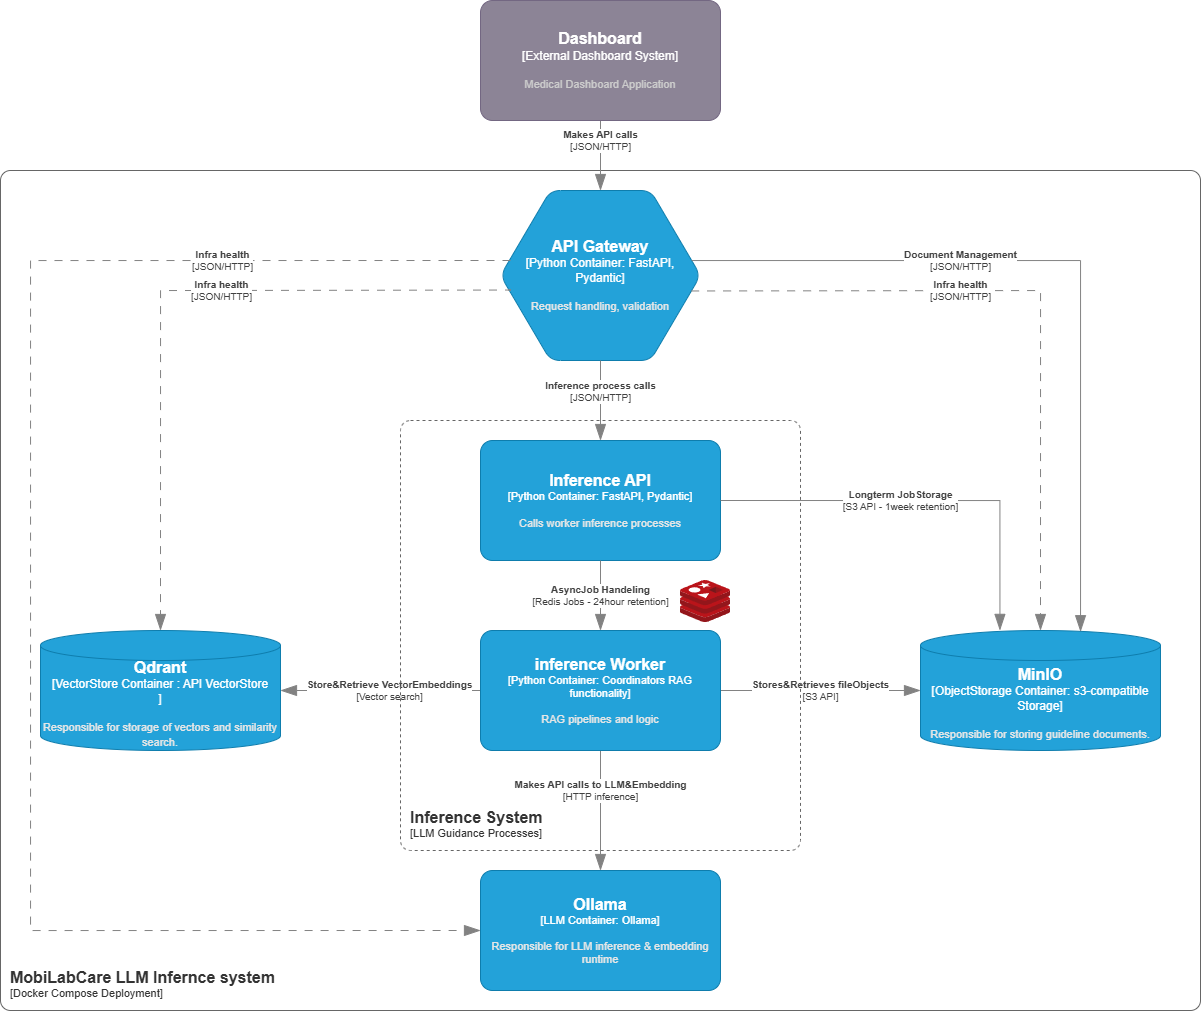

The diagram above was exported from draw.io. Its source (the exported page's mxGraphModel, read from the mxfile embedded in the PNG):
<mxGraphModel dx="1501" dy="885" grid="1" gridSize="10" guides="1" tooltips="1" connect="1" arrows="1" fold="1" page="1" pageScale="1" pageWidth="850" pageHeight="1100" math="0" shadow="0">
  <root>
    <mxCell id="0" />
    <mxCell id="1" parent="0" />
    <object placeholders="1" c4Name="MobiLabCare LLM Infernce system" c4Type="LLM Inference API" c4Application="Docker Compose Deployment" label="&lt;font style=&quot;font-size: 16px&quot;&gt;&lt;b&gt;&lt;div style=&quot;text-align: left&quot;&gt;%c4Name%&lt;/div&gt;&lt;/b&gt;&lt;/font&gt;&lt;div style=&quot;text-align: left&quot;&gt;[%c4Application%]&lt;/div&gt;" id="933_H2kn2TPt6xgPl-ib-4">
      <mxCell parent="1" style="rounded=1;fontSize=11;whiteSpace=wrap;html=1;arcSize=20;fillColor=none;strokeColor=#666666;fontColor=#333333;labelBackgroundColor=none;align=left;verticalAlign=bottom;labelBorderColor=none;spacingTop=0;spacing=10;metaEdit=1;rotatable=0;perimeter=rectanglePerimeter;noLabel=0;labelPadding=0;allowArrows=0;connectable=0;expand=0;recursiveResize=0;editable=1;pointerEvents=0;absoluteArcSize=1;points=[[0.25,0,0],[0.5,0,0],[0.75,0,0],[1,0.25,0],[1,0.5,0],[1,0.75,0],[0.75,1,0],[0.5,1,0],[0.25,1,0],[0,0.75,0],[0,0.5,0],[0,0.25,0]];" vertex="1">
        <mxGeometry height="840" width="1200" x="240" y="210" as="geometry" />
      </mxCell>
    </object>
    <object placeholders="1" c4Name="Qdrant" c4Type="VectorStore Container " c4Technology="API VectorStore&#10;" c4Description="Responsible for storage of vectors and similarity search." label="&lt;font style=&quot;font-size: 16px&quot;&gt;&lt;b&gt;%c4Name%&lt;/b&gt;&lt;/font&gt;&lt;div&gt;[%c4Type%:&amp;nbsp;%c4Technology%]&lt;/div&gt;&lt;br&gt;&lt;div&gt;&lt;font style=&quot;font-size: 11px&quot;&gt;&lt;font color=&quot;#E6E6E6&quot;&gt;%c4Description%&lt;/font&gt;&lt;/div&gt;" id="933_H2kn2TPt6xgPl-ib-5">
      <mxCell parent="1" style="shape=cylinder3;size=15;whiteSpace=wrap;html=1;boundedLbl=1;rounded=0;labelBackgroundColor=none;fillColor=#23A2D9;fontSize=12;fontColor=#ffffff;align=center;strokeColor=#0E7DAD;metaEdit=1;points=[[0.5,0,0],[1,0.25,0],[1,0.5,0],[1,0.75,0],[0.5,1,0],[0,0.75,0],[0,0.5,0],[0,0.25,0]];resizable=0;" vertex="1">
        <mxGeometry height="120" width="240" x="280" y="670" as="geometry" />
      </mxCell>
    </object>
    <object placeholders="1" c4Name="MinIO" c4Type="ObjectStorage Container" c4Technology="s3-compatible Storage" c4Description="Responsible for storing guideline documents." label="&lt;font style=&quot;font-size: 16px&quot;&gt;&lt;b&gt;%c4Name%&lt;/b&gt;&lt;/font&gt;&lt;div&gt;[%c4Type%:&amp;nbsp;%c4Technology%]&lt;/div&gt;&lt;br&gt;&lt;div&gt;&lt;font style=&quot;font-size: 11px&quot;&gt;&lt;font color=&quot;#E6E6E6&quot;&gt;%c4Description%&lt;/font&gt;&lt;/div&gt;" id="933_H2kn2TPt6xgPl-ib-6">
      <mxCell parent="1" style="shape=cylinder3;size=15;whiteSpace=wrap;html=1;boundedLbl=1;rounded=0;labelBackgroundColor=none;fillColor=#23A2D9;fontSize=12;fontColor=#ffffff;align=center;strokeColor=#0E7DAD;metaEdit=1;points=[[0.5,0,0],[1,0.25,0],[1,0.5,0],[1,0.75,0],[0.5,1,0],[0,0.75,0],[0,0.5,0],[0,0.25,0]];resizable=0;" vertex="1">
        <mxGeometry height="120" width="240" x="1160" y="670" as="geometry" />
      </mxCell>
    </object>
    <object placeholders="1" c4Name="API Gateway" c4Type="Python Container" c4Technology="FastAPI, Pydantic" c4Description="Request handling, validation" label="&lt;font style=&quot;font-size: 16px&quot;&gt;&lt;b&gt;%c4Name%&lt;/b&gt;&lt;/font&gt;&lt;div&gt;[%c4Type%:&amp;nbsp;%c4Technology%]&lt;/div&gt;&lt;br&gt;&lt;div&gt;&lt;font style=&quot;font-size: 11px&quot;&gt;&lt;font color=&quot;#E6E6E6&quot;&gt;%c4Description%&lt;/font&gt;&lt;/div&gt;" id="933_H2kn2TPt6xgPl-ib-7">
      <mxCell parent="1" style="shape=hexagon;size=50;perimeter=hexagonPerimeter2;whiteSpace=wrap;html=1;fixedSize=1;rounded=1;labelBackgroundColor=none;fillColor=#23A2D9;fontSize=12;fontColor=#ffffff;align=center;strokeColor=#0E7DAD;metaEdit=1;points=[[0.5,0,0],[1,0.25,0],[1,0.5,0],[1,0.75,0],[0.5,1,0],[0,0.75,0],[0,0.5,0],[0,0.25,0]];resizable=0;shadow=0;gradientColor=none;" vertex="1">
        <mxGeometry height="170" width="200" x="740" y="230" as="geometry" />
      </mxCell>
    </object>
    <object placeholders="1" c4Name="Inference API" c4Type="Python Container" c4Technology="FastAPI, Pydantic" c4Description="Calls worker inference processes&#10;" label="&lt;font style=&quot;font-size: 16px&quot;&gt;&lt;b&gt;%c4Name%&lt;/b&gt;&lt;/font&gt;&lt;div&gt;[%c4Type%: %c4Technology%]&lt;/div&gt;&lt;br&gt;&lt;div&gt;&lt;font style=&quot;font-size: 11px&quot;&gt;&lt;font color=&quot;#E6E6E6&quot;&gt;%c4Description%&lt;/font&gt;&lt;/div&gt;" id="933_H2kn2TPt6xgPl-ib-9">
      <mxCell parent="1" style="rounded=1;whiteSpace=wrap;html=1;fontSize=11;labelBackgroundColor=none;fillColor=#23A2D9;fontColor=#ffffff;align=center;arcSize=10;strokeColor=#0E7DAD;metaEdit=1;resizable=0;points=[[0.25,0,0],[0.5,0,0],[0.75,0,0],[1,0.25,0],[1,0.5,0],[1,0.75,0],[0.75,1,0],[0.5,1,0],[0.25,1,0],[0,0.75,0],[0,0.5,0],[0,0.25,0]];" vertex="1">
        <mxGeometry height="120" width="240" x="720" y="480" as="geometry" />
      </mxCell>
    </object>
    <object placeholders="1" c4Name="Ollama " c4Type="LLM Container" c4Technology="Ollama" c4Description="Responsible for LLM inference &amp; embedding runtime" label="&lt;font style=&quot;font-size: 16px&quot;&gt;&lt;b&gt;%c4Name%&lt;/b&gt;&lt;/font&gt;&lt;div&gt;[%c4Type%: %c4Technology%]&lt;/div&gt;&lt;br&gt;&lt;div&gt;&lt;font style=&quot;font-size: 11px&quot;&gt;&lt;font color=&quot;#E6E6E6&quot;&gt;%c4Description%&lt;/font&gt;&lt;/div&gt;" id="933_H2kn2TPt6xgPl-ib-10">
      <mxCell parent="1" style="rounded=1;whiteSpace=wrap;html=1;fontSize=11;labelBackgroundColor=none;fillColor=#23A2D9;fontColor=#ffffff;align=center;arcSize=10;strokeColor=#0E7DAD;metaEdit=1;resizable=0;points=[[0.25,0,0],[0.5,0,0],[0.75,0,0],[1,0.25,0],[1,0.5,0],[1,0.75,0],[0.75,1,0],[0.5,1,0],[0.25,1,0],[0,0.75,0],[0,0.5,0],[0,0.25,0]];" vertex="1">
        <mxGeometry height="120" width="240" x="720" y="910" as="geometry" />
      </mxCell>
    </object>
    <object placeholders="1" c4Type="Relationship" c4Technology="JSON/HTTP" c4Description="Makes API calls" label="&lt;div style=&quot;text-align: left&quot;&gt;&lt;div style=&quot;text-align: center&quot;&gt;&lt;b&gt;%c4Description%&lt;/b&gt;&lt;/div&gt;&lt;div style=&quot;text-align: center&quot;&gt;[%c4Technology%]&lt;/div&gt;&lt;/div&gt;" id="933_H2kn2TPt6xgPl-ib-11">
      <mxCell edge="1" parent="1" source="pjNrtjfaM2QYD3ug_fHT-3" style="endArrow=blockThin;html=1;fontSize=10;fontColor=#404040;strokeWidth=1;endFill=1;strokeColor=#828282;elbow=vertical;metaEdit=1;endSize=14;startSize=14;jumpStyle=arc;jumpSize=16;rounded=0;edgeStyle=orthogonalEdgeStyle;exitX=0.5;exitY=1;exitDx=0;exitDy=0;exitPerimeter=0;entryX=0.5;entryY=0;entryDx=0;entryDy=0;entryPerimeter=0;" target="933_H2kn2TPt6xgPl-ib-7">
        <mxGeometry relative="1" width="240" x="-0.4286" as="geometry">
          <mxPoint as="offset" />
          <mxPoint x="850" y="129.9999999999999" as="sourcePoint" />
          <mxPoint x="1230" y="170" as="targetPoint" />
        </mxGeometry>
      </mxCell>
    </object>
    <object placeholders="1" c4Type="Relationship" c4Technology="HTTP inference" c4Description="Makes API calls to LLM&amp;Embedding " label="&lt;div style=&quot;text-align: left&quot;&gt;&lt;div style=&quot;text-align: center&quot;&gt;&lt;b&gt;%c4Description%&lt;/b&gt;&lt;/div&gt;&lt;div style=&quot;text-align: center&quot;&gt;[%c4Technology%]&lt;/div&gt;&lt;/div&gt;" id="933_H2kn2TPt6xgPl-ib-12">
      <mxCell edge="1" parent="1" source="pjNrtjfaM2QYD3ug_fHT-4" style="endArrow=blockThin;html=1;fontSize=10;fontColor=#404040;strokeWidth=1;endFill=1;strokeColor=#828282;elbow=vertical;metaEdit=1;endSize=14;startSize=14;jumpStyle=arc;jumpSize=16;rounded=0;edgeStyle=orthogonalEdgeStyle;entryX=0.5;entryY=0;entryDx=0;entryDy=0;entryPerimeter=0;exitX=0.5;exitY=1;exitDx=0;exitDy=0;exitPerimeter=0;" target="933_H2kn2TPt6xgPl-ib-10">
        <mxGeometry relative="1" width="240" x="-0.3333" as="geometry">
          <mxPoint as="offset" />
          <mxPoint x="1180" y="910" as="sourcePoint" />
          <mxPoint x="850" y="690" as="targetPoint" />
        </mxGeometry>
      </mxCell>
    </object>
    <object placeholders="1" c4Type="Relationship" c4Technology="JSON/HTTP" c4Description="Infra health" label="&lt;div style=&quot;text-align: left&quot;&gt;&lt;div style=&quot;text-align: center&quot;&gt;&lt;b&gt;%c4Description%&lt;/b&gt;&lt;/div&gt;&lt;div style=&quot;text-align: center&quot;&gt;[%c4Technology%]&lt;/div&gt;&lt;/div&gt;" id="933_H2kn2TPt6xgPl-ib-13">
      <mxCell edge="1" parent="1" source="933_H2kn2TPt6xgPl-ib-7" style="endArrow=blockThin;html=1;fontSize=10;fontColor=#404040;strokeWidth=1;endFill=1;strokeColor=#828282;elbow=vertical;metaEdit=1;endSize=14;startSize=14;jumpStyle=arc;jumpSize=16;rounded=0;edgeStyle=orthogonalEdgeStyle;exitX=0.038;exitY=0.585;exitDx=0;exitDy=0;exitPerimeter=0;entryX=0.5;entryY=0;entryDx=0;entryDy=0;entryPerimeter=0;dashed=1;dashPattern=8 8;" target="933_H2kn2TPt6xgPl-ib-5">
        <mxGeometry relative="1" width="240" x="-0.1555" as="geometry">
          <mxPoint x="1" as="offset" />
          <Array as="points">
            <mxPoint x="750" y="329" />
            <mxPoint x="480" y="330" />
          </Array>
          <mxPoint x="440" y="420" as="sourcePoint" />
          <mxPoint x="680" y="420" as="targetPoint" />
        </mxGeometry>
      </mxCell>
    </object>
    <object placeholders="1" c4Type="Relationship" c4Technology="JSON/HTTP" c4Description="Document Management " label="&lt;div style=&quot;text-align: left&quot;&gt;&lt;div style=&quot;text-align: center&quot;&gt;&lt;b&gt;%c4Description%&lt;/b&gt;&lt;/div&gt;&lt;div style=&quot;text-align: center&quot;&gt;[%c4Technology%]&lt;/div&gt;&lt;/div&gt;" id="933_H2kn2TPt6xgPl-ib-14">
      <mxCell edge="1" parent="1" source="933_H2kn2TPt6xgPl-ib-7" style="endArrow=blockThin;html=1;fontSize=10;fontColor=#404040;strokeWidth=1;endFill=1;strokeColor=#828282;elbow=vertical;metaEdit=1;endSize=14;startSize=14;jumpStyle=arc;jumpSize=16;rounded=0;edgeStyle=orthogonalEdgeStyle;entryX=0.67;entryY=0.01;entryDx=0;entryDy=0;entryPerimeter=0;" target="933_H2kn2TPt6xgPl-ib-6">
        <mxGeometry relative="1" width="240" x="-0.2933" as="geometry">
          <mxPoint as="offset" />
          <Array as="points">
            <mxPoint x="1320" y="300" />
            <mxPoint x="1320" y="671" />
          </Array>
          <mxPoint x="1020" y="315" as="sourcePoint" />
          <mxPoint x="1350" y="670" as="targetPoint" />
        </mxGeometry>
      </mxCell>
    </object>
    <object placeholders="1" c4Type="Relationship" c4Technology="Vector search" c4Description="Store&amp;Retrieve VectorEmbeddings" label="&lt;div style=&quot;text-align: left&quot;&gt;&lt;div style=&quot;text-align: center&quot;&gt;&lt;b&gt;%c4Description%&lt;/b&gt;&lt;/div&gt;&lt;div style=&quot;text-align: center&quot;&gt;[%c4Technology%]&lt;/div&gt;&lt;/div&gt;" id="933_H2kn2TPt6xgPl-ib-15">
      <mxCell edge="1" parent="1" source="pjNrtjfaM2QYD3ug_fHT-4" style="endArrow=blockThin;html=1;fontSize=10;fontColor=#404040;strokeWidth=1;endFill=1;strokeColor=#828282;elbow=vertical;metaEdit=1;endSize=14;startSize=14;jumpStyle=arc;jumpSize=16;rounded=0;edgeStyle=orthogonalEdgeStyle;exitX=0;exitY=0.5;exitDx=0;exitDy=0;exitPerimeter=0;entryX=1;entryY=0.5;entryDx=0;entryDy=0;entryPerimeter=0;" target="933_H2kn2TPt6xgPl-ib-5">
        <mxGeometry relative="1" width="240" x="-0.1" as="geometry">
          <mxPoint as="offset" />
          <Array as="points" />
          <mxPoint x="520" y="550" as="sourcePoint" />
          <mxPoint x="550" y="630" as="targetPoint" />
        </mxGeometry>
      </mxCell>
    </object>
    <object placeholders="1" c4Type="Relationship" c4Technology="S3 API" c4Description="Stores&amp;Retrieves fileObjects " label="&lt;div style=&quot;text-align: left&quot;&gt;&lt;div style=&quot;text-align: center&quot;&gt;&lt;b&gt;%c4Description%&lt;/b&gt;&lt;/div&gt;&lt;div style=&quot;text-align: center&quot;&gt;[%c4Technology%]&lt;/div&gt;&lt;/div&gt;" id="933_H2kn2TPt6xgPl-ib-16">
      <mxCell edge="1" parent="1" source="pjNrtjfaM2QYD3ug_fHT-4" style="endArrow=blockThin;html=1;fontSize=10;fontColor=#404040;strokeWidth=1;endFill=1;strokeColor=#828282;elbow=vertical;metaEdit=1;endSize=14;startSize=14;jumpStyle=arc;jumpSize=16;rounded=0;edgeStyle=orthogonalEdgeStyle;exitX=1;exitY=0.5;exitDx=0;exitDy=0;exitPerimeter=0;entryX=0;entryY=0.5;entryDx=0;entryDy=0;entryPerimeter=0;" target="933_H2kn2TPt6xgPl-ib-6">
        <mxGeometry relative="1" width="240" x="0.0019" as="geometry">
          <mxPoint as="offset" />
          <mxPoint x="1000" y="480" as="sourcePoint" />
          <mxPoint x="1240" y="480" as="targetPoint" />
        </mxGeometry>
      </mxCell>
    </object>
    <object placeholders="1" c4Type="Relationship" c4Technology="JSON/HTTP" c4Description="Inference process calls" label="&lt;div style=&quot;text-align: left&quot;&gt;&lt;div style=&quot;text-align: center&quot;&gt;&lt;b&gt;%c4Description%&lt;/b&gt;&lt;/div&gt;&lt;div style=&quot;text-align: center&quot;&gt;[%c4Technology%]&lt;/div&gt;&lt;/div&gt;" id="933_H2kn2TPt6xgPl-ib-17">
      <mxCell edge="1" parent="1" source="933_H2kn2TPt6xgPl-ib-7" style="endArrow=blockThin;html=1;fontSize=10;fontColor=#404040;strokeWidth=1;endFill=1;strokeColor=#828282;elbow=vertical;metaEdit=1;endSize=14;startSize=14;jumpStyle=arc;jumpSize=16;rounded=0;edgeStyle=orthogonalEdgeStyle;exitX=0.5;exitY=1;exitDx=0;exitDy=0;exitPerimeter=0;entryX=0.5;entryY=0;entryDx=0;entryDy=0;entryPerimeter=0;" target="933_H2kn2TPt6xgPl-ib-9">
        <mxGeometry relative="1" width="240" x="-0.25" as="geometry">
          <mxPoint as="offset" />
          <mxPoint x="710" y="500" as="sourcePoint" />
          <mxPoint x="950" y="500" as="targetPoint" />
        </mxGeometry>
      </mxCell>
    </object>
    <object placeholders="1" c4Type="Relationship" c4Technology="JSON/HTTP" c4Description="Infra health" label="&lt;div style=&quot;text-align: left&quot;&gt;&lt;div style=&quot;text-align: center&quot;&gt;&lt;b&gt;%c4Description%&lt;/b&gt;&lt;/div&gt;&lt;div style=&quot;text-align: center&quot;&gt;[%c4Technology%]&lt;/div&gt;&lt;/div&gt;" id="933_H2kn2TPt6xgPl-ib-18">
      <mxCell edge="1" parent="1" source="933_H2kn2TPt6xgPl-ib-7" style="endArrow=blockThin;html=1;fontSize=10;fontColor=#404040;strokeWidth=1;endFill=1;strokeColor=#828282;elbow=vertical;metaEdit=1;endSize=14;startSize=14;jumpStyle=arc;jumpSize=16;rounded=0;edgeStyle=orthogonalEdgeStyle;exitX=0.953;exitY=0.591;exitDx=0;exitDy=0;exitPerimeter=0;entryX=0.5;entryY=0;entryDx=0;entryDy=0;entryPerimeter=0;dashed=1;dashPattern=8 8;" target="933_H2kn2TPt6xgPl-ib-6">
        <mxGeometry relative="1" width="240" x="-0.2184" as="geometry">
          <mxPoint as="offset" />
          <Array as="points">
            <mxPoint x="950" y="331" />
            <mxPoint x="1280" y="330" />
          </Array>
          <mxPoint x="1230" y="330" as="sourcePoint" />
          <mxPoint x="960" y="645" as="targetPoint" />
        </mxGeometry>
      </mxCell>
    </object>
    <object placeholders="1" c4Type="Relationship" c4Technology="JSON/HTTP" c4Description="Infra health" label="&lt;div style=&quot;text-align: left&quot;&gt;&lt;div style=&quot;text-align: center&quot;&gt;&lt;b&gt;%c4Description%&lt;/b&gt;&lt;/div&gt;&lt;div style=&quot;text-align: center&quot;&gt;[%c4Technology%]&lt;/div&gt;&lt;/div&gt;" id="933_H2kn2TPt6xgPl-ib-19">
      <mxCell edge="1" parent="1" style="endArrow=blockThin;html=1;fontSize=10;fontColor=#404040;strokeWidth=1;endFill=1;strokeColor=#828282;elbow=vertical;metaEdit=1;endSize=14;startSize=14;jumpStyle=arc;jumpSize=16;rounded=0;edgeStyle=orthogonalEdgeStyle;dashed=1;dashPattern=8 8;entryX=0;entryY=0.5;entryDx=0;entryDy=0;entryPerimeter=0;" target="933_H2kn2TPt6xgPl-ib-10">
        <mxGeometry relative="1" width="240" x="-0.6375" as="geometry">
          <mxPoint x="1" as="offset" />
          <Array as="points">
            <mxPoint x="270" y="300" />
            <mxPoint x="270" y="970" />
          </Array>
          <mxPoint x="750" y="300" as="sourcePoint" />
          <mxPoint x="730" y="770" as="targetPoint" />
        </mxGeometry>
      </mxCell>
    </object>
    <mxCell id="pjNrtjfaM2QYD3ug_fHT-1" parent="1" style="image;sketch=0;aspect=fixed;html=1;points=[];align=center;fontSize=12;image=img/lib/mscae/Cache_Redis_Product.svg;" value="" vertex="1">
      <mxGeometry height="42" width="50" x="920" y="620" as="geometry" />
    </mxCell>
    <object placeholders="1" c4Name="Inference System" c4Type="ContainerScopeBoundary" c4Application="LLM Guidance Processes" label="&lt;font style=&quot;font-size: 16px&quot;&gt;&lt;b&gt;&lt;div style=&quot;text-align: left&quot;&gt;%c4Name%&lt;/div&gt;&lt;/b&gt;&lt;/font&gt;&lt;div style=&quot;text-align: left&quot;&gt;[%c4Application%]&lt;/div&gt;" id="pjNrtjfaM2QYD3ug_fHT-2">
      <mxCell parent="1" style="rounded=1;fontSize=11;whiteSpace=wrap;html=1;dashed=1;arcSize=20;fillColor=none;strokeColor=#666666;fontColor=#333333;labelBackgroundColor=none;align=left;verticalAlign=bottom;labelBorderColor=none;spacingTop=0;spacing=10;metaEdit=1;rotatable=0;perimeter=rectanglePerimeter;noLabel=0;labelPadding=0;allowArrows=0;connectable=0;expand=0;recursiveResize=0;editable=1;pointerEvents=0;absoluteArcSize=1;points=[[0.25,0,0],[0.5,0,0],[0.75,0,0],[1,0.25,0],[1,0.5,0],[1,0.75,0],[0.75,1,0],[0.5,1,0],[0.25,1,0],[0,0.75,0],[0,0.5,0],[0,0.25,0]];" vertex="1">
        <mxGeometry height="430" width="400" x="640" y="460" as="geometry" />
      </mxCell>
    </object>
    <object placeholders="1" c4Name="Dashboard" c4Type="External Dashboard System" c4Description="Medical Dashboard Application" label="&lt;font style=&quot;font-size: 16px&quot;&gt;&lt;b&gt;%c4Name%&lt;/b&gt;&lt;/font&gt;&lt;div&gt;[%c4Type%]&lt;/div&gt;&lt;br&gt;&lt;div&gt;&lt;font style=&quot;font-size: 11px&quot;&gt;&lt;font color=&quot;#cccccc&quot;&gt;%c4Description%&lt;/font&gt;&lt;/div&gt;" id="pjNrtjfaM2QYD3ug_fHT-3">
      <mxCell parent="1" style="rounded=1;whiteSpace=wrap;html=1;labelBackgroundColor=none;fillColor=#8C8496;fontColor=#ffffff;align=center;arcSize=10;strokeColor=#736782;metaEdit=1;resizable=0;points=[[0.25,0,0],[0.5,0,0],[0.75,0,0],[1,0.25,0],[1,0.5,0],[1,0.75,0],[0.75,1,0],[0.5,1,0],[0.25,1,0],[0,0.75,0],[0,0.5,0],[0,0.25,0]];" vertex="1">
        <mxGeometry height="120" width="240" x="720" y="40" as="geometry" />
      </mxCell>
    </object>
    <object placeholders="1" c4Name="inference Worker" c4Type="Python Container" c4Technology="Coordinators RAG functionality" c4Description="RAG pipelines and logic" label="&lt;font style=&quot;font-size: 16px&quot;&gt;&lt;b&gt;%c4Name%&lt;/b&gt;&lt;/font&gt;&lt;div&gt;[%c4Type%: %c4Technology%]&lt;/div&gt;&lt;br&gt;&lt;div&gt;&lt;font style=&quot;font-size: 11px&quot;&gt;&lt;font color=&quot;#E6E6E6&quot;&gt;%c4Description%&lt;/font&gt;&lt;/div&gt;" id="pjNrtjfaM2QYD3ug_fHT-4">
      <mxCell parent="1" style="rounded=1;whiteSpace=wrap;html=1;fontSize=11;labelBackgroundColor=none;fillColor=#23A2D9;fontColor=#ffffff;align=center;arcSize=10;strokeColor=#0E7DAD;metaEdit=1;resizable=0;points=[[0.25,0,0],[0.5,0,0],[0.75,0,0],[1,0.25,0],[1,0.5,0],[1,0.75,0],[0.75,1,0],[0.5,1,0],[0.25,1,0],[0,0.75,0],[0,0.5,0],[0,0.25,0]];" vertex="1">
        <mxGeometry height="120" width="240" x="720" y="670" as="geometry" />
      </mxCell>
    </object>
    <object placeholders="1" c4Type="Relationship" c4Technology="Redis Jobs - 24hour retention" c4Description="AsyncJob Handeling" label="&lt;div style=&quot;text-align: left&quot;&gt;&lt;div style=&quot;text-align: center&quot;&gt;&lt;b&gt;%c4Description%&lt;/b&gt;&lt;/div&gt;&lt;div style=&quot;text-align: center&quot;&gt;[%c4Technology%]&lt;/div&gt;&lt;/div&gt;" id="pjNrtjfaM2QYD3ug_fHT-8">
      <mxCell edge="1" parent="1" source="933_H2kn2TPt6xgPl-ib-9" style="endArrow=blockThin;html=1;fontSize=10;fontColor=#404040;strokeWidth=1;endFill=1;strokeColor=#828282;elbow=vertical;metaEdit=1;endSize=14;startSize=14;jumpStyle=arc;jumpSize=16;rounded=0;edgeStyle=orthogonalEdgeStyle;exitX=0.5;exitY=1;exitDx=0;exitDy=0;exitPerimeter=0;entryX=0.5;entryY=0;entryDx=0;entryDy=0;entryPerimeter=0;" target="pjNrtjfaM2QYD3ug_fHT-4">
        <mxGeometry relative="1" width="240" x="0.0019" as="geometry">
          <mxPoint as="offset" />
          <mxPoint x="960" y="680" as="sourcePoint" />
          <mxPoint x="1160" y="680" as="targetPoint" />
        </mxGeometry>
      </mxCell>
    </object>
    <object placeholders="1" c4Type="Relationship" c4Technology="S3 API - 1week retention" c4Description="Longterm JobStorage" label="&lt;div style=&quot;text-align: left&quot;&gt;&lt;div style=&quot;text-align: center&quot;&gt;&lt;b&gt;%c4Description%&lt;/b&gt;&lt;/div&gt;&lt;div style=&quot;text-align: center&quot;&gt;[%c4Technology%]&lt;/div&gt;&lt;/div&gt;" id="pjNrtjfaM2QYD3ug_fHT-9">
      <mxCell edge="1" parent="1" source="933_H2kn2TPt6xgPl-ib-9" style="endArrow=blockThin;html=1;fontSize=10;fontColor=#404040;strokeWidth=1;endFill=1;strokeColor=#828282;elbow=vertical;metaEdit=1;endSize=14;startSize=14;jumpStyle=arc;jumpSize=16;rounded=0;edgeStyle=orthogonalEdgeStyle;exitX=1;exitY=0.5;exitDx=0;exitDy=0;exitPerimeter=0;entryX=0.331;entryY=-0.001;entryDx=0;entryDy=0;entryPerimeter=0;" target="933_H2kn2TPt6xgPl-ib-6">
        <mxGeometry relative="1" width="240" x="-0.1204" as="geometry">
          <mxPoint as="offset" />
          <mxPoint x="1010" y="560" as="sourcePoint" />
          <mxPoint x="1210" y="560" as="targetPoint" />
        </mxGeometry>
      </mxCell>
    </object>
  </root>
</mxGraphModel>